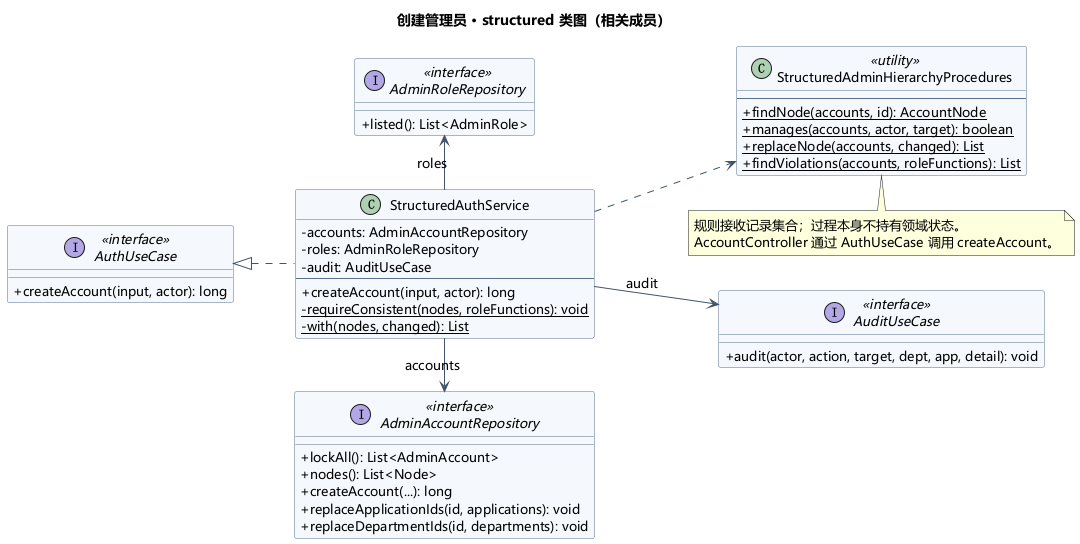

The diagram above was rendered by PlantUML. Its source (embedded in the PNG):
@startuml
skinparam shadowing false
skinparam defaultFontName Microsoft YaHei
skinparam defaultFontSize 13
skinparam classAttributeIconSize 0
skinparam backgroundColor white
skinparam ArrowColor #41546B
skinparam classBackgroundColor #F5F8FC
skinparam classBorderColor #59708C
skinparam sequenceParticipantBackgroundColor #EEF3F9
skinparam sequenceParticipantBorderColor #59708C
skinparam sequenceGroupBackgroundColor transparent
skinparam sequenceMessageAlign left
title 创建管理员 · structured 类图（相关成员）
left to right direction
interface "AuthUseCase" as U <<interface>> {
 + createAccount(input, actor): long
}
class "StructuredAuthService" as S {
 - accounts: AdminAccountRepository
 - roles: AdminRoleRepository
 - audit: AuditUseCase
 --
 + createAccount(input, actor): long
 - {static} requireConsistent(nodes, roleFunctions): void
 - {static} with(nodes, changed): List
}
interface "AdminAccountRepository" as Repo <<interface>> {
 + lockAll(): List<AdminAccount>
 + nodes(): List<Node>
 + createAccount(...): long
 + replaceApplicationIds(id, applications): void
 + replaceDepartmentIds(id, departments): void
}
interface "AdminRoleRepository" as Roles <<interface>> {
 + listed(): List<AdminRole>
}
class "StructuredAdminHierarchyProcedures" as Rules <<utility>> {
 --
 + {static} findNode(accounts, id): AccountNode
 + {static} manages(accounts, actor, target): boolean
 + {static} replaceNode(accounts, changed): List
 + {static} findViolations(accounts, roleFunctions): List
}
interface "AuditUseCase" as Audit <<interface>> {
 + audit(actor, action, target, dept, app, detail): void
}
S .up.|> U
S -right-> Repo : accounts
S -left-> Roles : roles
S .down.> Rules
S -down-> Audit : audit
note bottom of Rules
规则接收记录集合；过程本身不持有领域状态。
AccountController 通过 AuthUseCase 调用 createAccount。
end note
@enduml